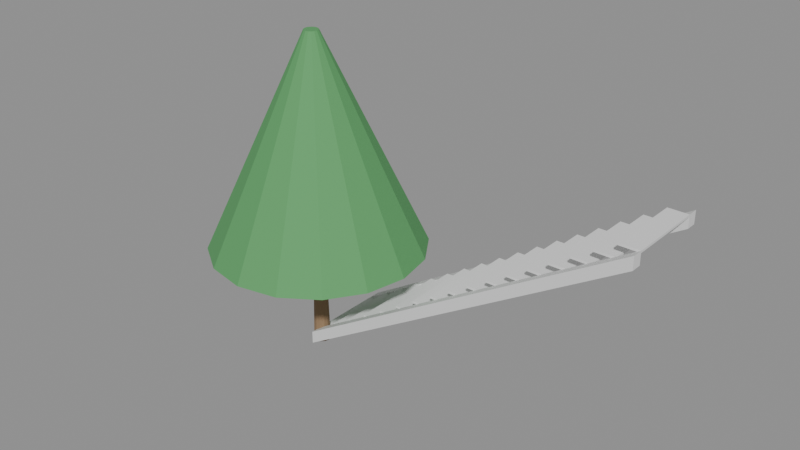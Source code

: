 # Source: e0742_after.blend  (saved by Blender 5.2.44; exported with 4.5.12 LTS)
import bpy
from mathutils import Matrix  # noqa: F401  (used for matrix-valued properties, if any)

bpy.ops.wm.read_factory_settings(use_empty=True)
scene = bpy.context.scene
scene.name = 'Scene'

# ---- materials (node trees are filled in below, after node groups)
mat_hormigon = bpy.data.materials.new('Hormigon')
mat_marco_pintura = bpy.data.materials.new('Marco_Pintura')
mat_vidrio = bpy.data.materials.new('Vidrio')
mat_madera_tronco = bpy.data.materials.new('Madera_Tronco')
mat_follaje = bpy.data.materials.new('Follaje')

# ---- material node trees
mat_hormigon.use_nodes = True; mat_hormigon.node_tree.nodes.clear()
_N = mat_hormigon.node_tree.nodes; _L = mat_hormigon.node_tree.links
n0 = _N.new('ShaderNodeBsdfPrincipled'); n0.name = 'Principled BSDF'; n0.location = (-200, 100)
n0.inputs[3].default_value = 1.45
n0.inputs[10].default_value = 0.005
n1 = _N.new('ShaderNodeOutputMaterial'); n1.name = 'Material Output'; n1.location = (200, 100)
_L.new(n0.outputs[0], n1.inputs[0])
n1.is_active_output = True
mat_marco_pintura.use_nodes = True; mat_marco_pintura.node_tree.nodes.clear()
_N = mat_marco_pintura.node_tree.nodes; _L = mat_marco_pintura.node_tree.links
n0 = _N.new('ShaderNodeBsdfPrincipled'); n0.name = 'Principled BSDF'; n0.location = (-200, 100)
n0.inputs[3].default_value = 1.45
n0.inputs[10].default_value = 0.005
n1 = _N.new('ShaderNodeOutputMaterial'); n1.name = 'Material Output'; n1.location = (200, 100)
_L.new(n0.outputs[0], n1.inputs[0])
n1.is_active_output = True
mat_vidrio.use_nodes = True; mat_vidrio.node_tree.nodes.clear()
_N = mat_vidrio.node_tree.nodes; _L = mat_vidrio.node_tree.links
n0 = _N.new('ShaderNodeBsdfPrincipled'); n0.name = 'Principled BSDF'; n0.location = (-200, 100)
n0.inputs[0].default_value = (0.7, 0.85, 1.0, 1.0)
n0.inputs[2].default_value = 0.05
n0.inputs[3].default_value = 1.45
n0.inputs[10].default_value = 0.005
n0.inputs[18].default_value = 1.0
n1 = _N.new('ShaderNodeOutputMaterial'); n1.name = 'Material Output'; n1.location = (200, 100)
_L.new(n0.outputs[0], n1.inputs[0])
n1.is_active_output = True
mat_madera_tronco.use_nodes = True; mat_madera_tronco.node_tree.nodes.clear()
_N = mat_madera_tronco.node_tree.nodes; _L = mat_madera_tronco.node_tree.links
n0 = _N.new('ShaderNodeBsdfPrincipled'); n0.name = 'Principled BSDF'; n0.location = (-200, 100)
n0.inputs[0].default_value = (0.28, 0.18, 0.1, 1.0)
n0.inputs[2].default_value = 0.9
n0.inputs[3].default_value = 1.45
n0.inputs[10].default_value = 0.005
n1 = _N.new('ShaderNodeOutputMaterial'); n1.name = 'Material Output'; n1.location = (200, 100)
_L.new(n0.outputs[0], n1.inputs[0])
n1.is_active_output = True
mat_follaje.use_nodes = True; mat_follaje.node_tree.nodes.clear()
_N = mat_follaje.node_tree.nodes; _L = mat_follaje.node_tree.links
n0 = _N.new('ShaderNodeBsdfPrincipled'); n0.name = 'Principled BSDF'; n0.location = (-200, 100)
n0.inputs[0].default_value = (0.1, 0.35, 0.12, 1.0)
n0.inputs[2].default_value = 0.8
n0.inputs[3].default_value = 1.45
n0.inputs[10].default_value = 0.005
n1 = _N.new('ShaderNodeOutputMaterial'); n1.name = 'Material Output'; n1.location = (200, 100)
_L.new(n0.outputs[0], n1.inputs[0])
n1.is_active_output = True

# ---- meshes
me_escaleraindustrial_huella_1_mesh = bpy.data.meshes.new('EscaleraIndustrial_Huella_1_mesh')
me_escaleraindustrial_huella_1_mesh.from_pydata([(0.0, 0.0, 0.0), (0.28, 0.0, 0.0), (0.28, 1.1, 0.0), (0.0, 1.1, 0.0), (0.0, 0.0, 0.03), (0.28, 0.0, 0.03), (0.28, 1.1, 0.03), (0.0, 1.1, 0.03)], [], [(0, 1, 2, 3), (4, 5, 6, 7), (0, 1, 5, 4), (1, 2, 6, 5), (2, 3, 7, 6), (3, 0, 4, 7)])
me_escaleraindustrial_huella_1_mesh.materials.append(mat_hormigon)
me_escaleraindustrial_huella_1_mesh.update()
me_escaleraindustrial_huella_2_mesh = bpy.data.meshes.new('EscaleraIndustrial_Huella_2_mesh')
me_escaleraindustrial_huella_2_mesh.from_pydata([(0.0, 0.0, 0.0), (0.28, 0.0, 0.0), (0.28, 1.1, 0.0), (0.0, 1.1, 0.0), (0.0, 0.0, 0.03), (0.28, 0.0, 0.03), (0.28, 1.1, 0.03), (0.0, 1.1, 0.03)], [], [(0, 1, 2, 3), (4, 5, 6, 7), (0, 1, 5, 4), (1, 2, 6, 5), (2, 3, 7, 6), (3, 0, 4, 7)])
me_escaleraindustrial_huella_2_mesh.materials.append(mat_hormigon)
me_escaleraindustrial_huella_2_mesh.update()
me_escaleraindustrial_huella_3_mesh = bpy.data.meshes.new('EscaleraIndustrial_Huella_3_mesh')
me_escaleraindustrial_huella_3_mesh.from_pydata([(0.0, 0.0, 0.0), (0.28, 0.0, 0.0), (0.28, 1.1, 0.0), (0.0, 1.1, 0.0), (0.0, 0.0, 0.03), (0.28, 0.0, 0.03), (0.28, 1.1, 0.03), (0.0, 1.1, 0.03)], [], [(0, 1, 2, 3), (4, 5, 6, 7), (0, 1, 5, 4), (1, 2, 6, 5), (2, 3, 7, 6), (3, 0, 4, 7)])
me_escaleraindustrial_huella_3_mesh.materials.append(mat_hormigon)
me_escaleraindustrial_huella_3_mesh.update()
me_escaleraindustrial_huella_4_mesh = bpy.data.meshes.new('EscaleraIndustrial_Huella_4_mesh')
me_escaleraindustrial_huella_4_mesh.from_pydata([(0.0, 0.0, 0.0), (0.28, 0.0, 0.0), (0.28, 1.1, 0.0), (0.0, 1.1, 0.0), (0.0, 0.0, 0.03), (0.28, 0.0, 0.03), (0.28, 1.1, 0.03), (0.0, 1.1, 0.03)], [], [(0, 1, 2, 3), (4, 5, 6, 7), (0, 1, 5, 4), (1, 2, 6, 5), (2, 3, 7, 6), (3, 0, 4, 7)])
me_escaleraindustrial_huella_4_mesh.materials.append(mat_hormigon)
me_escaleraindustrial_huella_4_mesh.update()
me_escaleraindustrial_huella_5_mesh = bpy.data.meshes.new('EscaleraIndustrial_Huella_5_mesh')
me_escaleraindustrial_huella_5_mesh.from_pydata([(0.0, 0.0, 0.0), (0.28, 0.0, 0.0), (0.28, 1.1, 0.0), (0.0, 1.1, 0.0), (0.0, 0.0, 0.03), (0.28, 0.0, 0.03), (0.28, 1.1, 0.03), (0.0, 1.1, 0.03)], [], [(0, 1, 2, 3), (4, 5, 6, 7), (0, 1, 5, 4), (1, 2, 6, 5), (2, 3, 7, 6), (3, 0, 4, 7)])
me_escaleraindustrial_huella_5_mesh.materials.append(mat_hormigon)
me_escaleraindustrial_huella_5_mesh.update()
me_escaleraindustrial_huella_6_mesh = bpy.data.meshes.new('EscaleraIndustrial_Huella_6_mesh')
me_escaleraindustrial_huella_6_mesh.from_pydata([(0.0, 0.0, 0.0), (0.28, 0.0, 0.0), (0.28, 1.1, 0.0), (0.0, 1.1, 0.0), (0.0, 0.0, 0.03), (0.28, 0.0, 0.03), (0.28, 1.1, 0.03), (0.0, 1.1, 0.03)], [], [(0, 1, 2, 3), (4, 5, 6, 7), (0, 1, 5, 4), (1, 2, 6, 5), (2, 3, 7, 6), (3, 0, 4, 7)])
me_escaleraindustrial_huella_6_mesh.materials.append(mat_hormigon)
me_escaleraindustrial_huella_6_mesh.update()
me_escaleraindustrial_huella_7_mesh = bpy.data.meshes.new('EscaleraIndustrial_Huella_7_mesh')
me_escaleraindustrial_huella_7_mesh.from_pydata([(0.0, 0.0, 0.0), (0.28, 0.0, 0.0), (0.28, 1.1, 0.0), (0.0, 1.1, 0.0), (0.0, 0.0, 0.03), (0.28, 0.0, 0.03), (0.28, 1.1, 0.03), (0.0, 1.1, 0.03)], [], [(0, 1, 2, 3), (4, 5, 6, 7), (0, 1, 5, 4), (1, 2, 6, 5), (2, 3, 7, 6), (3, 0, 4, 7)])
me_escaleraindustrial_huella_7_mesh.materials.append(mat_hormigon)
me_escaleraindustrial_huella_7_mesh.update()
me_escaleraindustrial_huella_8_mesh = bpy.data.meshes.new('EscaleraIndustrial_Huella_8_mesh')
me_escaleraindustrial_huella_8_mesh.from_pydata([(0.0, 0.0, 0.0), (0.28, 0.0, 0.0), (0.28, 1.1, 0.0), (0.0, 1.1, 0.0), (0.0, 0.0, 0.03), (0.28, 0.0, 0.03), (0.28, 1.1, 0.03), (0.0, 1.1, 0.03)], [], [(0, 1, 2, 3), (4, 5, 6, 7), (0, 1, 5, 4), (1, 2, 6, 5), (2, 3, 7, 6), (3, 0, 4, 7)])
me_escaleraindustrial_huella_8_mesh.materials.append(mat_hormigon)
me_escaleraindustrial_huella_8_mesh.update()
me_escaleraindustrial_huella_9_mesh = bpy.data.meshes.new('EscaleraIndustrial_Huella_9_mesh')
me_escaleraindustrial_huella_9_mesh.from_pydata([(0.0, 0.0, 0.0), (0.28, 0.0, 0.0), (0.28, 1.1, 0.0), (0.0, 1.1, 0.0), (0.0, 0.0, 0.03), (0.28, 0.0, 0.03), (0.28, 1.1, 0.03), (0.0, 1.1, 0.03)], [], [(0, 1, 2, 3), (4, 5, 6, 7), (0, 1, 5, 4), (1, 2, 6, 5), (2, 3, 7, 6), (3, 0, 4, 7)])
me_escaleraindustrial_huella_9_mesh.materials.append(mat_hormigon)
me_escaleraindustrial_huella_9_mesh.update()
me_escaleraindustrial_huella_10_mesh = bpy.data.meshes.new('EscaleraIndustrial_Huella_10_mesh')
me_escaleraindustrial_huella_10_mesh.from_pydata([(0.0, 0.0, 0.0), (0.28, 0.0, 0.0), (0.28, 1.1, 0.0), (0.0, 1.1, 0.0), (0.0, 0.0, 0.03), (0.28, 0.0, 0.03), (0.28, 1.1, 0.03), (0.0, 1.1, 0.03)], [], [(0, 1, 2, 3), (4, 5, 6, 7), (0, 1, 5, 4), (1, 2, 6, 5), (2, 3, 7, 6), (3, 0, 4, 7)])
me_escaleraindustrial_huella_10_mesh.materials.append(mat_hormigon)
me_escaleraindustrial_huella_10_mesh.update()
me_escaleraindustrial_huella_11_mesh = bpy.data.meshes.new('EscaleraIndustrial_Huella_11_mesh')
me_escaleraindustrial_huella_11_mesh.from_pydata([(0.0, 0.0, 0.0), (0.28, 0.0, 0.0), (0.28, 1.1, 0.0), (0.0, 1.1, 0.0), (0.0, 0.0, 0.03), (0.28, 0.0, 0.03), (0.28, 1.1, 0.03), (0.0, 1.1, 0.03)], [], [(0, 1, 2, 3), (4, 5, 6, 7), (0, 1, 5, 4), (1, 2, 6, 5), (2, 3, 7, 6), (3, 0, 4, 7)])
me_escaleraindustrial_huella_11_mesh.materials.append(mat_hormigon)
me_escaleraindustrial_huella_11_mesh.update()
me_escaleraindustrial_huella_12_mesh = bpy.data.meshes.new('EscaleraIndustrial_Huella_12_mesh')
me_escaleraindustrial_huella_12_mesh.from_pydata([(0.0, 0.0, 0.0), (0.28, 0.0, 0.0), (0.28, 1.1, 0.0), (0.0, 1.1, 0.0), (0.0, 0.0, 0.03), (0.28, 0.0, 0.03), (0.28, 1.1, 0.03), (0.0, 1.1, 0.03)], [], [(0, 1, 2, 3), (4, 5, 6, 7), (0, 1, 5, 4), (1, 2, 6, 5), (2, 3, 7, 6), (3, 0, 4, 7)])
me_escaleraindustrial_huella_12_mesh.materials.append(mat_hormigon)
me_escaleraindustrial_huella_12_mesh.update()
me_escaleraindustrial_huella_13_mesh = bpy.data.meshes.new('EscaleraIndustrial_Huella_13_mesh')
me_escaleraindustrial_huella_13_mesh.from_pydata([(0.0, 0.0, 0.0), (0.28, 0.0, 0.0), (0.28, 1.1, 0.0), (0.0, 1.1, 0.0), (0.0, 0.0, 0.03), (0.28, 0.0, 0.03), (0.28, 1.1, 0.03), (0.0, 1.1, 0.03)], [], [(0, 1, 2, 3), (4, 5, 6, 7), (0, 1, 5, 4), (1, 2, 6, 5), (2, 3, 7, 6), (3, 0, 4, 7)])
me_escaleraindustrial_huella_13_mesh.materials.append(mat_hormigon)
me_escaleraindustrial_huella_13_mesh.update()
me_escaleraindustrial_huella_14_mesh = bpy.data.meshes.new('EscaleraIndustrial_Huella_14_mesh')
me_escaleraindustrial_huella_14_mesh.from_pydata([(0.0, 0.0, 0.0), (0.28, 0.0, 0.0), (0.28, 1.1, 0.0), (0.0, 1.1, 0.0), (0.0, 0.0, 0.03), (0.28, 0.0, 0.03), (0.28, 1.1, 0.03), (0.0, 1.1, 0.03)], [], [(0, 1, 2, 3), (4, 5, 6, 7), (0, 1, 5, 4), (1, 2, 6, 5), (2, 3, 7, 6), (3, 0, 4, 7)])
me_escaleraindustrial_huella_14_mesh.materials.append(mat_hormigon)
me_escaleraindustrial_huella_14_mesh.update()
me_escaleraindustrial_huella_15_mesh = bpy.data.meshes.new('EscaleraIndustrial_Huella_15_mesh')
me_escaleraindustrial_huella_15_mesh.from_pydata([(0.0, 0.0, 0.0), (0.28, 0.0, 0.0), (0.28, 1.1, 0.0), (0.0, 1.1, 0.0), (0.0, 0.0, 0.03), (0.28, 0.0, 0.03), (0.28, 1.1, 0.03), (0.0, 1.1, 0.03)], [], [(0, 1, 2, 3), (4, 5, 6, 7), (0, 1, 5, 4), (1, 2, 6, 5), (2, 3, 7, 6), (3, 0, 4, 7)])
me_escaleraindustrial_huella_15_mesh.materials.append(mat_hormigon)
me_escaleraindustrial_huella_15_mesh.update()
me_escaleraindustrial_huella_16_mesh = bpy.data.meshes.new('EscaleraIndustrial_Huella_16_mesh')
me_escaleraindustrial_huella_16_mesh.from_pydata([(0.0, 0.0, 0.0), (0.28, 0.0, 0.0), (0.28, 1.1, 0.0), (0.0, 1.1, 0.0), (0.0, 0.0, 0.03), (0.28, 0.0, 0.03), (0.28, 1.1, 0.03), (0.0, 1.1, 0.03)], [], [(0, 1, 2, 3), (4, 5, 6, 7), (0, 1, 5, 4), (1, 2, 6, 5), (2, 3, 7, 6), (3, 0, 4, 7)])
me_escaleraindustrial_huella_16_mesh.materials.append(mat_hormigon)
me_escaleraindustrial_huella_16_mesh.update()
me_escaleraindustrial_huella_17_mesh = bpy.data.meshes.new('EscaleraIndustrial_Huella_17_mesh')
me_escaleraindustrial_huella_17_mesh.from_pydata([(0.0, 0.0, 0.0), (0.28, 0.0, 0.0), (0.28, 1.1, 0.0), (0.0, 1.1, 0.0), (0.0, 0.0, 0.03), (0.28, 0.0, 0.03), (0.28, 1.1, 0.03), (0.0, 1.1, 0.03)], [], [(0, 1, 2, 3), (4, 5, 6, 7), (0, 1, 5, 4), (1, 2, 6, 5), (2, 3, 7, 6), (3, 0, 4, 7)])
me_escaleraindustrial_huella_17_mesh.materials.append(mat_hormigon)
me_escaleraindustrial_huella_17_mesh.update()
me_escaleraindustrial_zanca_mesh = bpy.data.meshes.new('EscaleraIndustrial_Zanca_mesh')
me_escaleraindustrial_zanca_mesh.from_pydata([(0.0, 0.0, 0.0), (4.76, 0.0, 2.88), (4.76, 0.0, 3.06), (0.0, 0.0, 0.18), (0.0, 0.15, 0.0), (4.76, 0.15, 2.88), (4.76, 0.15, 3.06), (0.0, 0.15, 0.18)], [], [(0, 3, 2, 1), (4, 5, 6, 7), (1, 2, 6, 5), (3, 0, 4, 7), (2, 3, 7, 6), (0, 1, 5, 4)])
me_escaleraindustrial_zanca_mesh.materials.append(mat_hormigon)
me_escaleraindustrial_zanca_mesh.update()
me_escaleraindustrial_zanca_mesh_001 = bpy.data.meshes.new('EscaleraIndustrial_Zanca_mesh.001')
me_escaleraindustrial_zanca_mesh_001.from_pydata([(0.0, 0.0, 0.0), (4.76, 0.0, 2.88), (4.76, 0.0, 3.06), (0.0, 0.0, 0.18), (0.0, 0.15, 0.0), (4.76, 0.15, 2.88), (4.76, 0.15, 3.06), (0.0, 0.15, 0.18)], [], [(0, 3, 2, 1), (4, 5, 6, 7), (1, 2, 6, 5), (3, 0, 4, 7), (2, 3, 7, 6), (0, 1, 5, 4)])
me_escaleraindustrial_zanca_mesh_001.materials.append(mat_hormigon)
me_escaleraindustrial_zanca_mesh_001.update()
me_ventana_nuevo_jamba_izq_mesh = bpy.data.meshes.new('Ventana_Nuevo_Jamba_Izq_mesh')
me_ventana_nuevo_jamba_izq_mesh.from_pydata([(0.0, 0.0, 0.0), (0.06, 0.0, 0.0), (0.06, 0.08, 0.0), (0.0, 0.08, 0.0), (0.0, 0.0, 1.2), (0.06, 0.0, 1.2), (0.06, 0.08, 1.2), (0.0, 0.08, 1.2)], [], [(0, 1, 2, 3), (4, 5, 6, 7), (0, 1, 5, 4), (1, 2, 6, 5), (2, 3, 7, 6), (3, 0, 4, 7)])
me_ventana_nuevo_jamba_izq_mesh.materials.append(mat_marco_pintura)
me_ventana_nuevo_jamba_izq_mesh.update()
me_ventana_nuevo_jamba_der_mesh = bpy.data.meshes.new('Ventana_Nuevo_Jamba_Der_mesh')
me_ventana_nuevo_jamba_der_mesh.from_pydata([(0.0, 0.0, 0.0), (0.06, 0.0, 0.0), (0.06, 0.08, 0.0), (0.0, 0.08, 0.0), (0.0, 0.0, 1.2), (0.06, 0.0, 1.2), (0.06, 0.08, 1.2), (0.0, 0.08, 1.2)], [], [(0, 1, 2, 3), (4, 5, 6, 7), (0, 1, 5, 4), (1, 2, 6, 5), (2, 3, 7, 6), (3, 0, 4, 7)])
me_ventana_nuevo_jamba_der_mesh.materials.append(mat_marco_pintura)
me_ventana_nuevo_jamba_der_mesh.update()
me_ventana_nuevo_trav_inf_mesh = bpy.data.meshes.new('Ventana_Nuevo_Trav_Inf_mesh')
me_ventana_nuevo_trav_inf_mesh.from_pydata([(0.0, 0.0, 0.0), (1.08, 0.0, 0.0), (1.08, 0.08, 0.0), (0.0, 0.08, 0.0), (0.0, 0.0, 0.06), (1.08, 0.0, 0.06), (1.08, 0.08, 0.06), (0.0, 0.08, 0.06)], [], [(0, 1, 2, 3), (4, 5, 6, 7), (0, 1, 5, 4), (1, 2, 6, 5), (2, 3, 7, 6), (3, 0, 4, 7)])
me_ventana_nuevo_trav_inf_mesh.materials.append(mat_marco_pintura)
me_ventana_nuevo_trav_inf_mesh.update()
me_ventana_nuevo_trav_sup_mesh = bpy.data.meshes.new('Ventana_Nuevo_Trav_Sup_mesh')
me_ventana_nuevo_trav_sup_mesh.from_pydata([(0.0, 0.0, 0.0), (1.08, 0.0, 0.0), (1.08, 0.08, 0.0), (0.0, 0.08, 0.0), (0.0, 0.0, 0.06), (1.08, 0.0, 0.06), (1.08, 0.08, 0.06), (0.0, 0.08, 0.06)], [], [(0, 1, 2, 3), (4, 5, 6, 7), (0, 1, 5, 4), (1, 2, 6, 5), (2, 3, 7, 6), (3, 0, 4, 7)])
me_ventana_nuevo_trav_sup_mesh.materials.append(mat_marco_pintura)
me_ventana_nuevo_trav_sup_mesh.update()
me_ventana_nuevo_vidrio_1_1_mesh = bpy.data.meshes.new('Ventana_Nuevo_Vidrio_1_1_mesh')
me_ventana_nuevo_vidrio_1_1_mesh.from_pydata([(0.0, 0.0, 0.0), (1.08, 0.0, 0.0), (1.08, 0.06, 0.0), (0.0, 0.06, 0.0), (0.0, 0.0, 1.08), (1.08, 0.0, 1.08), (1.08, 0.06, 1.08), (0.0, 0.06, 1.08)], [], [(0, 1, 2, 3), (4, 5, 6, 7), (0, 1, 5, 4), (1, 2, 6, 5), (2, 3, 7, 6), (3, 0, 4, 7)])
me_ventana_nuevo_vidrio_1_1_mesh.materials.append(mat_vidrio)
me_ventana_nuevo_vidrio_1_1_mesh.update()
me_arbol_simple_nuevo_tronco_mesh = bpy.data.meshes.new('Arbol_simple_Nuevo_Tronco_mesh')
me_arbol_simple_nuevo_tronco_mesh.from_pydata([(0.0, 0.12, 0.0), (0.0, 0.084, 1.5), (0.06, 0.1039, 0.0), (0.042, 0.07275, 1.5), (0.1039, 0.06, 0.0), (0.07275, 0.042, 1.5), (0.12, 0.0, 0.0), (0.084, 0.0, 1.5), (0.1039, -0.06, 0.0), (0.07275, -0.042, 1.5), (0.06, -0.1039, 0.0), (0.042, -0.07275, 1.5), (0.0, -0.12, 0.0), (0.0, -0.084, 1.5), (-0.06, -0.1039, 0.0), (-0.042, -0.07275, 1.5), (-0.1039, -0.06, 0.0), (-0.07275, -0.042, 1.5), (-0.12, 0.0, 0.0), (-0.084, 0.0, 1.5), (-0.1039, 0.06, 0.0), (-0.07275, 0.042, 1.5), (-0.06, 0.1039, 0.0), (-0.042, 0.07275, 1.5)], [], [(0, 1, 3, 2), (2, 3, 5, 4), (4, 5, 7, 6), (6, 7, 9, 8), (8, 9, 11, 10), (10, 11, 13, 12), (12, 13, 15, 14), (14, 15, 17, 16), (16, 17, 19, 18), (18, 19, 21, 20), (3, 1, 23, 21, 19, 17, 15, 13, 11, 9, 7, 5), (20, 21, 23, 22), (22, 23, 1, 0), (0, 2, 4, 6, 8, 10, 12, 14, 16, 18, 20, 22)])
me_arbol_simple_nuevo_tronco_mesh.materials.append(mat_madera_tronco)
me_arbol_simple_nuevo_tronco_mesh.update()
me_arbol_simple_nuevo_copa_mesh = bpy.data.meshes.new('Arbol_simple_Nuevo_Copa_mesh')
me_arbol_simple_nuevo_copa_mesh.from_pydata([(0.0, 1.5, 1.5), (0.0, 0.1, 4.5), (0.574, 1.386, 1.5), (0.03827, 0.09239, 4.5), (1.061, 1.061, 1.5), (0.07071, 0.07071, 4.5), (1.386, 0.574, 1.5), (0.09239, 0.03827, 4.5), (1.5, 0.0, 1.5), (0.1, 0.0, 4.5), (1.386, -0.574, 1.5), (0.09239, -0.03827, 4.5), (1.061, -1.061, 1.5), (0.07071, -0.07071, 4.5), (0.574, -1.386, 1.5), (0.03827, -0.09239, 4.5), (0.0, -1.5, 1.5), (0.0, -0.1, 4.5), (-0.574, -1.386, 1.5), (-0.03827, -0.09239, 4.5), (-1.061, -1.061, 1.5), (-0.07071, -0.07071, 4.5), (-1.386, -0.574, 1.5), (-0.09239, -0.03827, 4.5), (-1.5, 0.0, 1.5), (-0.1, 0.0, 4.5), (-1.386, 0.574, 1.5), (-0.09239, 0.03827, 4.5), (-1.061, 1.061, 1.5), (-0.07071, 0.07071, 4.5), (-0.574, 1.386, 1.5), (-0.03827, 0.09239, 4.5)], [], [(0, 1, 3, 2), (2, 3, 5, 4), (4, 5, 7, 6), (6, 7, 9, 8), (8, 9, 11, 10), (10, 11, 13, 12), (12, 13, 15, 14), (14, 15, 17, 16), (16, 17, 19, 18), (18, 19, 21, 20), (20, 21, 23, 22), (22, 23, 25, 24), (24, 25, 27, 26), (26, 27, 29, 28), (3, 1, 31, 29, 27, 25, 23, 21, 19, 17, 15, 13, 11, 9, 7, 5), (28, 29, 31, 30), (30, 31, 1, 0), (0, 2, 4, 6, 8, 10, 12, 14, 16, 18, 20, 22, 24, 26, 28, 30)])
me_arbol_simple_nuevo_copa_mesh.materials.append(mat_follaje)
me_arbol_simple_nuevo_copa_mesh.update()

# ---- objects
ob_escaleraindustrial = bpy.data.objects.new('EscaleraIndustrial', None)
ob_escaleraindustrial_huella_1 = bpy.data.objects.new('EscaleraIndustrial_Huella_1', me_escaleraindustrial_huella_1_mesh)
ob_escaleraindustrial_huella_2 = bpy.data.objects.new('EscaleraIndustrial_Huella_2', me_escaleraindustrial_huella_2_mesh)
ob_escaleraindustrial_huella_3 = bpy.data.objects.new('EscaleraIndustrial_Huella_3', me_escaleraindustrial_huella_3_mesh)
ob_escaleraindustrial_huella_4 = bpy.data.objects.new('EscaleraIndustrial_Huella_4', me_escaleraindustrial_huella_4_mesh)
ob_escaleraindustrial_huella_5 = bpy.data.objects.new('EscaleraIndustrial_Huella_5', me_escaleraindustrial_huella_5_mesh)
ob_escaleraindustrial_huella_6 = bpy.data.objects.new('EscaleraIndustrial_Huella_6', me_escaleraindustrial_huella_6_mesh)
ob_escaleraindustrial_huella_7 = bpy.data.objects.new('EscaleraIndustrial_Huella_7', me_escaleraindustrial_huella_7_mesh)
ob_escaleraindustrial_huella_8 = bpy.data.objects.new('EscaleraIndustrial_Huella_8', me_escaleraindustrial_huella_8_mesh)
ob_escaleraindustrial_huella_9 = bpy.data.objects.new('EscaleraIndustrial_Huella_9', me_escaleraindustrial_huella_9_mesh)
ob_escaleraindustrial_huella_10 = bpy.data.objects.new('EscaleraIndustrial_Huella_10', me_escaleraindustrial_huella_10_mesh)
ob_escaleraindustrial_huella_11 = bpy.data.objects.new('EscaleraIndustrial_Huella_11', me_escaleraindustrial_huella_11_mesh)
ob_escaleraindustrial_huella_12 = bpy.data.objects.new('EscaleraIndustrial_Huella_12', me_escaleraindustrial_huella_12_mesh)
ob_escaleraindustrial_huella_13 = bpy.data.objects.new('EscaleraIndustrial_Huella_13', me_escaleraindustrial_huella_13_mesh)
ob_escaleraindustrial_huella_14 = bpy.data.objects.new('EscaleraIndustrial_Huella_14', me_escaleraindustrial_huella_14_mesh)
ob_escaleraindustrial_huella_15 = bpy.data.objects.new('EscaleraIndustrial_Huella_15', me_escaleraindustrial_huella_15_mesh)
ob_escaleraindustrial_huella_16 = bpy.data.objects.new('EscaleraIndustrial_Huella_16', me_escaleraindustrial_huella_16_mesh)
ob_escaleraindustrial_huella_17 = bpy.data.objects.new('EscaleraIndustrial_Huella_17', me_escaleraindustrial_huella_17_mesh)
ob_escaleraindustrial_zanca_0 = bpy.data.objects.new('EscaleraIndustrial_Zanca_0', me_escaleraindustrial_zanca_mesh)
ob_escaleraindustrial_zanca_1 = bpy.data.objects.new('EscaleraIndustrial_Zanca_1', me_escaleraindustrial_zanca_mesh_001)
ob_ventana_nuevo = bpy.data.objects.new('Ventana_Nuevo', None)
ob_ventana_nuevo_jamba_izq = bpy.data.objects.new('Ventana_Nuevo_Jamba_Izq', me_ventana_nuevo_jamba_izq_mesh)
ob_ventana_nuevo_jamba_der = bpy.data.objects.new('Ventana_Nuevo_Jamba_Der', me_ventana_nuevo_jamba_der_mesh)
ob_ventana_nuevo_trav_inf = bpy.data.objects.new('Ventana_Nuevo_Trav_Inf', me_ventana_nuevo_trav_inf_mesh)
ob_ventana_nuevo_trav_sup = bpy.data.objects.new('Ventana_Nuevo_Trav_Sup', me_ventana_nuevo_trav_sup_mesh)
ob_ventana_nuevo_vidrio_1_1 = bpy.data.objects.new('Ventana_Nuevo_Vidrio_1_1', me_ventana_nuevo_vidrio_1_1_mesh)
ob_arbol_simple_nuevo = bpy.data.objects.new('Arbol_simple_Nuevo', None)
ob_arbol_simple_nuevo_tronco = bpy.data.objects.new('Arbol_simple_Nuevo_Tronco', me_arbol_simple_nuevo_tronco_mesh)
ob_arbol_simple_nuevo_copa = bpy.data.objects.new('Arbol_simple_Nuevo_Copa', me_arbol_simple_nuevo_copa_mesh)

# ---- transforms, parenting, visibility, modifiers, constraints
ob_escaleraindustrial.location = (0.0, 0.0, 0.0)
ob_escaleraindustrial.empty_display_type = 'ARROWS'
ob_escaleraindustrial_huella_1.parent = ob_escaleraindustrial
ob_escaleraindustrial_huella_1.location = (0.0, 0.15, 0.15)
ob_escaleraindustrial_huella_2.parent = ob_escaleraindustrial
ob_escaleraindustrial_huella_2.location = (0.28, 0.15, 0.33)
ob_escaleraindustrial_huella_3.parent = ob_escaleraindustrial
ob_escaleraindustrial_huella_3.location = (0.56, 0.15, 0.51)
ob_escaleraindustrial_huella_4.parent = ob_escaleraindustrial
ob_escaleraindustrial_huella_4.location = (0.84, 0.15, 0.69)
ob_escaleraindustrial_huella_5.parent = ob_escaleraindustrial
ob_escaleraindustrial_huella_5.location = (1.12, 0.15, 0.87)
ob_escaleraindustrial_huella_6.parent = ob_escaleraindustrial
ob_escaleraindustrial_huella_6.location = (1.4, 0.15, 1.05)
ob_escaleraindustrial_huella_7.parent = ob_escaleraindustrial
ob_escaleraindustrial_huella_7.location = (1.68, 0.15, 1.23)
ob_escaleraindustrial_huella_8.parent = ob_escaleraindustrial
ob_escaleraindustrial_huella_8.location = (1.96, 0.15, 1.41)
ob_escaleraindustrial_huella_9.parent = ob_escaleraindustrial
ob_escaleraindustrial_huella_9.location = (2.24, 0.15, 1.59)
ob_escaleraindustrial_huella_10.parent = ob_escaleraindustrial
ob_escaleraindustrial_huella_10.location = (2.52, 0.15, 1.77)
ob_escaleraindustrial_huella_11.parent = ob_escaleraindustrial
ob_escaleraindustrial_huella_11.location = (2.8, 0.15, 1.95)
ob_escaleraindustrial_huella_12.parent = ob_escaleraindustrial
ob_escaleraindustrial_huella_12.location = (3.08, 0.15, 2.13)
ob_escaleraindustrial_huella_13.parent = ob_escaleraindustrial
ob_escaleraindustrial_huella_13.location = (3.36, 0.15, 2.31)
ob_escaleraindustrial_huella_14.parent = ob_escaleraindustrial
ob_escaleraindustrial_huella_14.location = (3.64, 0.15, 2.49)
ob_escaleraindustrial_huella_15.parent = ob_escaleraindustrial
ob_escaleraindustrial_huella_15.location = (3.92, 0.15, 2.67)
ob_escaleraindustrial_huella_16.parent = ob_escaleraindustrial
ob_escaleraindustrial_huella_16.location = (4.2, 0.15, 2.85)
ob_escaleraindustrial_huella_17.parent = ob_escaleraindustrial
ob_escaleraindustrial_huella_17.location = (4.48, 0.15, 3.03)
ob_escaleraindustrial_zanca_0.parent = ob_escaleraindustrial
ob_escaleraindustrial_zanca_0.location = (0.0, 0.0, 0.0)
ob_escaleraindustrial_zanca_1.parent = ob_escaleraindustrial
ob_escaleraindustrial_zanca_1.location = (0.0, 1.25, 0.0)
ob_ventana_nuevo.location = (-1.9, 1.3, 0.0)
ob_ventana_nuevo.empty_display_type = 'ARROWS'
ob_ventana_nuevo_jamba_izq.parent = ob_ventana_nuevo
ob_ventana_nuevo_jamba_izq.location = (0.0, 0.0, 0.0)
ob_ventana_nuevo_jamba_der.parent = ob_ventana_nuevo
ob_ventana_nuevo_jamba_der.location = (1.14, 0.0, 0.0)
ob_ventana_nuevo_trav_inf.parent = ob_ventana_nuevo
ob_ventana_nuevo_trav_inf.location = (0.06, 0.0, 0.0)
ob_ventana_nuevo_trav_sup.parent = ob_ventana_nuevo
ob_ventana_nuevo_trav_sup.location = (0.06, 0.0, 1.14)
ob_ventana_nuevo_vidrio_1_1.parent = ob_ventana_nuevo
ob_ventana_nuevo_vidrio_1_1.location = (0.06, 0.02, 0.06)
ob_arbol_simple_nuevo.location = (-0.0, 0.2, 0.0)
ob_arbol_simple_nuevo.empty_display_type = 'ARROWS'
ob_arbol_simple_nuevo_tronco.parent = ob_arbol_simple_nuevo
ob_arbol_simple_nuevo_tronco.location = (0.0, 0.0, 0.0)
ob_arbol_simple_nuevo_copa.parent = ob_arbol_simple_nuevo
ob_arbol_simple_nuevo_copa.location = (0.0, 0.0, 0.0)

# ---- collection membership
scene.collection.objects.link(ob_escaleraindustrial)
scene.collection.objects.link(ob_escaleraindustrial_huella_1)
scene.collection.objects.link(ob_escaleraindustrial_huella_2)
scene.collection.objects.link(ob_escaleraindustrial_huella_3)
scene.collection.objects.link(ob_escaleraindustrial_huella_4)
scene.collection.objects.link(ob_escaleraindustrial_huella_5)
scene.collection.objects.link(ob_escaleraindustrial_huella_6)
scene.collection.objects.link(ob_escaleraindustrial_huella_7)
scene.collection.objects.link(ob_escaleraindustrial_huella_8)
scene.collection.objects.link(ob_escaleraindustrial_huella_9)
scene.collection.objects.link(ob_escaleraindustrial_huella_10)
scene.collection.objects.link(ob_escaleraindustrial_huella_11)
scene.collection.objects.link(ob_escaleraindustrial_huella_12)
scene.collection.objects.link(ob_escaleraindustrial_huella_13)
scene.collection.objects.link(ob_escaleraindustrial_huella_14)
scene.collection.objects.link(ob_escaleraindustrial_huella_15)
scene.collection.objects.link(ob_escaleraindustrial_huella_16)
scene.collection.objects.link(ob_escaleraindustrial_huella_17)
scene.collection.objects.link(ob_escaleraindustrial_zanca_0)
scene.collection.objects.link(ob_escaleraindustrial_zanca_1)
scene.collection.objects.link(ob_ventana_nuevo)
scene.collection.objects.link(ob_ventana_nuevo_jamba_izq)
scene.collection.objects.link(ob_ventana_nuevo_jamba_der)
scene.collection.objects.link(ob_ventana_nuevo_trav_inf)
scene.collection.objects.link(ob_ventana_nuevo_trav_sup)
scene.collection.objects.link(ob_ventana_nuevo_vidrio_1_1)
scene.collection.objects.link(ob_arbol_simple_nuevo)
scene.collection.objects.link(ob_arbol_simple_nuevo_tronco)
scene.collection.objects.link(ob_arbol_simple_nuevo_copa)

# ---- scene / render settings (as saved in the file)
scene.frame_start = 1; scene.frame_end = 250; scene.frame_set(1)
scene.render.engine = 'BLENDER_EEVEE_NEXT'
scene.render.bake_bias = 0.0
scene.render.bake_samples = 0
scene.render.compositor_device = 'GPU'
scene.eevee.use_volume_custom_range = False
scene.eevee.fast_gi_thickness_near = 0.1
scene.eevee.fast_gi_thickness_far = 0.0
scene.eevee.ray_tracing_options.screen_trace_thickness = 0.1
bpy.context.view_layer.update()

# ---- added for rendering (the .blend has no active camera and no usable light): camera, sun + grey world if the file has none
cam_auto = bpy.data.cameras.new('AutoCamera')
cam_auto.lens = 50.0
cam_auto.sensor_width = 36.0
cam_auto.clip_end = 1000.0
ob_auto_camera = bpy.data.objects.new('AutoCamera', cam_auto)
scene.collection.objects.link(ob_auto_camera)
ob_auto_camera.location = (9.36785, -9.32541, 8.60028)
ob_auto_camera.rotation_euler = (1.09748, -7.21219e-08, 0.694738)
scene.camera = ob_auto_camera
light_auto_sun = bpy.data.lights.new('AutoSun', 'SUN')
light_auto_sun.energy = 3.0
light_auto_sun.angle = 0.0523599
ob_auto_sun = bpy.data.objects.new('AutoSun', light_auto_sun)
scene.collection.objects.link(ob_auto_sun)
ob_auto_sun.rotation_euler = (0.872665, 0.174533, 0.523599)
if scene.world is None:
    world_auto = bpy.data.worlds.new('AutoWorld')
    world_auto.color = (0.3, 0.3, 0.3)
    scene.world = world_auto
bpy.context.view_layer.update()
